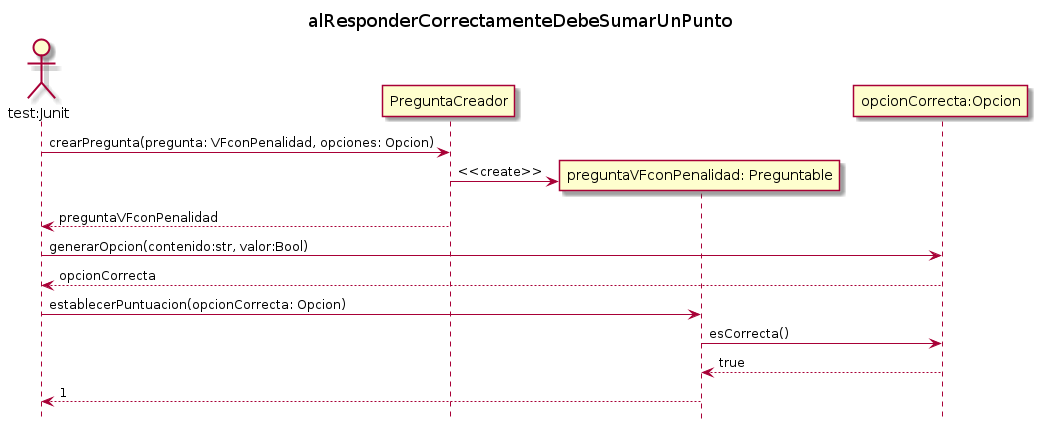

The diagram above was rendered by PlantUML. Its source (embedded in the PNG):
@startuml alResponderCorrectamenteDebeSumarUnPunto
 title alResponderCorrectamenteDebeSumarUnPunto
    hide footbox

    '"opcion:Opcion" as opcion

    actor "test:Junit" as test
     ' le asigno el alias para que sea mas sencillo de hacer referencia


    test -> PreguntaCreador: crearPregunta(pregunta: VFconPenalidad, opciones: Opcion)
    
    create "preguntaVFconPenalidad: Preguntable" as preguntaVFconPenalidad
    PreguntaCreador -> preguntaVFconPenalidad: <<create>>
    
    PreguntaCreador --> test: preguntaVFconPenalidad

    test -> "opcionCorrecta:Opcion" as opcionCorrecta : generarOpcion(contenido:str, valor:Bool)
    opcionCorrecta --> test: opcionCorrecta

    
    test -> preguntaVFconPenalidad: establecerPuntuacion(opcionCorrecta: Opcion)
    preguntaVFconPenalidad -> opcionCorrecta: esCorrecta()
    opcionCorrecta --> preguntaVFconPenalidad: true

    preguntaVFconPenalidad --> test: 1


@enduml